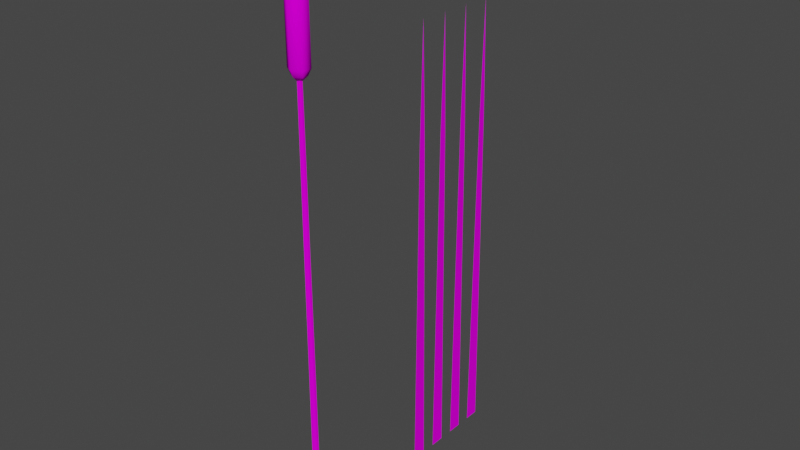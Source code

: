# Source: prop-cattail.blend  (saved by Blender 3.6.11; exported with 4.5.12 LTS)
import bpy
from mathutils import Matrix  # noqa: F401  (used for matrix-valued properties, if any)

bpy.ops.wm.read_factory_settings(use_empty=True)
scene = bpy.context.scene
scene.name = 'Scene'

# ---- collections
col_collection = bpy.data.collections.new('Collection'); scene.collection.children.link(col_collection)

# ---- images (referenced by path relative to the original .blend; pixels are not part of the script)
import os
ASSET_DIR = os.environ.get("B2B_ASSET_DIR", "")  # directory of the original .blend (textures are referenced by path, not embedded)
HERE = os.path.dirname(os.path.abspath(__file__))  # packed textures are extracted next to this script under _unpacked/

def load_image(name, relpath, width, height, colorspace="sRGB"):
    """Load a texture the original file referenced (path relative to the .blend, or extracted next to this script)."""
    p = next((c for c in (os.path.join(HERE, relpath), os.path.join(ASSET_DIR, relpath)) if relpath and os.path.exists(c)), "")
    if p:
        img = bpy.data.images.load(p, check_existing=True)
        img.name = name
    else:  # same state as the original file: an image datablock whose file is absent (Cycles renders it pink)
        img = bpy.data.images.new(name, width, height)
        img.source = "FILE"
        img.filepath = "//" + (relpath or name)
    img.colorspace_settings.name = colorspace
    return img
img_prop_cattail_diffuse_png = load_image('prop-cattail-diffuse.png', 'prop-cattail-diffuse.png', 1024, 1024, 'sRGB')

# ---- materials (node trees are filled in below, after node groups)
mat_cattail = bpy.data.materials.new('cattail')
mat_cattail.alpha_threshold = 0.0
mat_cattail.use_backface_culling = True
mat_cattail.roughness = 0.5
mat_cattail.line_color = (0.0, 0.0, 0.0, 1.0)

# ---- material node trees
mat_cattail.use_nodes = True; mat_cattail.node_tree.nodes.clear()
_N = mat_cattail.node_tree.nodes; _L = mat_cattail.node_tree.links
n0 = _N.new('ShaderNodeOutputMaterial'); n0.name = 'Material Output'; n0.location = (300, 300)
n1 = _N.new('ShaderNodeBsdfPrincipled'); n1.name = 'Principled BSDF'; n1.location = (10, 300)
n1.distribution = 'GGX'
n1.subsurface_method = 'RANDOM_WALK_SKIN'
n1.inputs[3].default_value = 1.45
n1.inputs[13].default_value = 0.0
n1.inputs[27].default_value = (0.0, 0.0, 0.0, 1.0)
n1.inputs[28].default_value = 1.0
n2 = _N.new('ShaderNodeTexImage'); n2.name = 'Image Texture'; n2.location = (-280, 280)
n2.image = img_prop_cattail_diffuse_png
_L.new(n1.outputs[0], n0.inputs[0])
_L.new(n2.outputs[0], n1.inputs[0])
n0.is_active_output = True

# ---- world
world_world = bpy.data.worlds.new('World'); scene.world = world_world
world_world.use_nodes = True; world_world.node_tree.nodes.clear()
_N = world_world.node_tree.nodes; _L = world_world.node_tree.links
n0 = _N.new('ShaderNodeOutputWorld'); n0.name = 'World Output'; n0.location = (300, 300)
n1 = _N.new('ShaderNodeBackground'); n1.name = 'Background'; n1.location = (10, 300)
n1.inputs[0].default_value = (0.05088, 0.05088, 0.05088, 1.0)
_L.new(n1.outputs[0], n0.inputs[0])
n0.is_active_output = True
world_world.color = (0.05088, 0.05088, 0.05088)
world_world.use_sun_shadow = False
world_world.sun_shadow_jitter_overblur = 0.0

# ---- meshes
me_circle = bpy.data.meshes.new('Circle')
me_circle.from_pydata([(0.0, -0.006388, 0.7313), (0.006388, 0.0, 0.7313), (-0.006388, 0.0, 0.7313), (0.0, 0.006388, 0.7313), (0.0, -0.002742, 0.8454), (0.002742, 0.0, 0.8454), (-0.002742, 0.0, 0.8454), (0.0, 0.002742, 0.8454), (-4.51e-18, 0.01016, 0.4783), (0.01016, -1.518e-09, 0.4783), (-0.01016, -1.518e-09, 0.4783), (4.51e-18, -0.01016, 0.4783), (-7.329e-18, 0.01523, -1.022), (0.01523, -1.346e-09, -1.022), (-0.01523, -1.346e-09, -1.022), (6.202e-18, -0.01523, -1.022), (0.0, 0.02433, 0.7153), (-8.08e-19, 0.03204, 0.6945), (-0.02774, 0.01602, 0.6945), (-0.02155, 0.01137, 0.715), (-0.02774, -0.01602, 0.6945), (-0.02155, -0.01137, 0.715), (0.0, -0.03204, 0.6945), (0.0, -0.02433, 0.7153), (0.02774, -0.01602, 0.6945), (0.02155, -0.01137, 0.715), (0.02774, 0.01602, 0.6945), (0.02155, 0.01137, 0.715), (-0.02115, 0.01001, 0.4919), (-0.02774, 0.01602, 0.5114), (1.84e-18, -0.02311, 0.4912), (0.0, -0.03204, 0.5114), (-0.02115, -0.01001, 0.4919), (-0.02774, -0.01602, 0.5114), (-1.026e-17, 0.02311, 0.4912), (-1.342e-17, 0.03204, 0.5114), (0.02774, 0.01602, 0.5114), (0.02115, 0.01001, 0.4919), (0.02774, -0.01602, 0.5114), (0.02115, -0.01001, 0.4919), (-0.01143, -1.475e-09, 0.1033), (-0.0127, -1.432e-09, -0.2717), (-0.01396, -1.389e-09, -0.6467), (5.779e-18, -0.01396, -0.6467), (5.356e-18, -0.0127, -0.2717), (4.933e-18, -0.01143, 0.1033), (0.01143, -1.475e-09, 0.1033), (0.0127, -1.432e-09, -0.2717), (0.01396, -1.389e-09, -0.6467), (-6.624e-18, 0.01396, -0.6467), (-5.92e-18, 0.0127, -0.2717), (-5.215e-18, 0.01143, 0.1033), (0.0, 0.475, -1.025), (0.0, 0.5, 0.525), (0.0, 0.525, -1.025), (0.0, 0.4885, 0.1375), (0.0, 0.484, -0.25), (0.0, 0.4795, -0.6375), (0.0, 0.5205, -0.6375), (0.0, 0.516, -0.25), (0.0, 0.5115, 0.1375), (0.0, 0.575, -1.025), (0.0, 0.6, 0.525), (0.0, 0.625, -1.025), (0.0, 0.5885, 0.1375), (0.0, 0.584, -0.25), (0.0, 0.5795, -0.6375), (0.0, 0.6205, -0.6375), (0.0, 0.616, -0.25), (0.0, 0.6115, 0.1375), (0.0, 0.675, -1.025), (0.0, 0.7, 0.525), (0.0, 0.725, -1.025), (0.0, 0.6885, 0.1375), (0.0, 0.684, -0.25), (0.0, 0.6795, -0.6375), (0.0, 0.7205, -0.6375), (0.0, 0.716, -0.25), (0.0, 0.7115, 0.1375), (0.0, 0.775, -1.025), (0.0, 0.8, 0.525), (0.0, 0.825, -1.025), (0.0, 0.7885, 0.1375), (0.0, 0.784, -0.25), (0.0, 0.7795, -0.6375), (0.0, 0.8205, -0.6375), (0.0, 0.816, -0.25), (0.0, 0.8115, 0.1375)], [], [(16, 3, 1, 27), (1, 25, 27), (23, 0, 2, 21), (34, 8, 10, 28), (25, 1, 0, 23), (26, 24, 38, 36), (24, 22, 31, 38), (22, 20, 33, 31), (20, 18, 29, 33), (17, 26, 36, 35), (19, 21, 2), (3, 2, 6, 7), (0, 1, 5, 4), (1, 3, 7, 5), (2, 0, 4, 6), (9, 37, 39), (32, 28, 10), (32, 10, 11, 30), (30, 11, 9, 39), (37, 9, 8, 34), (43, 42, 14, 15), (49, 48, 13, 12), (48, 43, 15, 13), (42, 49, 12, 14), (19, 2, 3, 16), (19, 16, 17, 18), (21, 19, 18, 20), (23, 21, 20, 22), (25, 23, 22, 24), (27, 25, 24, 26), (16, 27, 26, 17), (37, 34, 35, 36), (39, 37, 36, 38), (29, 35, 34, 28), (33, 29, 28, 32), (31, 33, 32, 30), (38, 31, 30, 39), (18, 17, 35, 29), (10, 8, 51, 40), (40, 51, 50, 41), (41, 50, 49, 42), (9, 11, 45, 46), (46, 45, 44, 47), (47, 44, 43, 48), (8, 9, 46, 51), (51, 46, 47, 50), (50, 47, 48, 49), (11, 10, 40, 45), (45, 40, 41, 44), (44, 41, 42, 43), (57, 52, 54, 58), (53, 55, 60), (55, 56, 59, 60), (56, 57, 58, 59), (66, 61, 63, 67), (62, 64, 69), (64, 65, 68, 69), (65, 66, 67, 68), (75, 70, 72, 76), (71, 73, 78), (73, 74, 77, 78), (74, 75, 76, 77), (84, 79, 81, 85), (80, 82, 87), (82, 83, 86, 87), (83, 84, 85, 86)])
me_circle.polygons.foreach_set('use_smooth', [1, 1, 1, 1, 1, 1, 1, 1, 1, 1, 1, 1, 1, 1, 1, 1, 1, 1, 1, 1, 1, 1, 1, 1, 1, 1, 1, 1, 1, 1, 1, 1, 1, 1, 1, 1, 1, 1, 1, 1, 1, 1, 1, 1, 1, 1, 1, 1, 1, 1, 0, 0, 0, 0, 0, 0, 0, 0, 0, 0, 0, 0, 0, 0, 0, 0])
_k = set([(0, 1), (0, 2), (1, 3), (2, 3), (8, 9), (8, 10), (9, 11), (10, 11)])
me_circle.attributes.new('sharp_edge', 'BOOLEAN', 'EDGE').data.foreach_set('value', [ (min(e.vertices), max(e.vertices)) in _k for e in me_circle.edges])
_uv = me_circle.uv_layers.new(name='UVMap')
_uv.uv.foreach_set('vector', [0.9822, 0.9635, 0.9722, 0.9877, 0.9625, 0.9895, 0.9548, 0.9633, 0.934, 0.9873, 0.9216, 0.963, 0.9464, 0.963, 0.8774, 0.9635, 0.8673, 0.9877, 0.8576, 0.9895, 0.8499, 0.9633, 0.7816, 0.7162, 0.7889, 0.6977, 0.8043, 0.6951, 0.8087, 0.7166, 0.9132, 0.9633, 0.9055, 0.9895, 0.8958, 0.9877, 0.8858, 0.9635, 0.9514, 0.9397, 0.9165, 0.9397, 0.9165, 0.7398, 0.9514, 0.7398, 0.9165, 0.9397, 0.8816, 0.9397, 0.8816, 0.7398, 0.9165, 0.7398, 0.8816, 0.9397, 0.8466, 0.9397, 0.8466, 0.7398, 0.8816, 0.7398, 0.8466, 0.9397, 0.8117, 0.9397, 0.8117, 0.7398, 0.8466, 0.7398, 0.9864, 0.9397, 0.9514, 0.9397, 0.9514, 0.7398, 0.9864, 0.7398, 0.8167, 0.963, 0.8415, 0.963, 0.8291, 0.9873, 0.7195, 0.8556, 0.7294, 0.855, 0.735, 0.9794, 0.7308, 0.9797, 0.7392, 0.8547, 0.7491, 0.855, 0.7435, 0.9794, 0.7392, 0.9793, 0.7491, 0.855, 0.7589, 0.8556, 0.7477, 0.9797, 0.7435, 0.9794, 0.7294, 0.855, 0.7392, 0.8547, 0.7392, 0.9793, 0.735, 0.9794, 0.934, 0.6984, 0.9449, 0.7174, 0.9231, 0.7174, 0.8401, 0.7174, 0.8182, 0.7174, 0.8291, 0.6984, 0.8495, 0.7166, 0.8539, 0.6951, 0.8694, 0.6977, 0.8767, 0.7162, 0.8864, 0.7162, 0.8937, 0.6977, 0.9092, 0.6951, 0.9136, 0.7166, 0.9544, 0.7166, 0.9588, 0.6951, 0.9742, 0.6977, 0.9815, 0.7162, 0.03783, 0.2571, 0.02502, 0.2572, 0.02386, 0.01402, 0.03783, 0.01399, 0.06344, 0.2572, 0.05063, 0.2572, 0.0518, 0.01402, 0.06576, 0.01412, 0.05063, 0.2572, 0.03783, 0.2571, 0.03783, 0.01399, 0.0518, 0.01402, 0.02502, 0.2572, 0.01222, 0.2572, 0.009891, 0.01412, 0.02386, 0.01402, 0.8084, 0.9633, 0.8006, 0.9895, 0.7909, 0.9877, 0.7809, 0.9635, 0.8084, 0.9633, 0.7809, 0.9635, 0.7767, 0.9397, 0.8117, 0.9397, 0.8415, 0.963, 0.8167, 0.963, 0.8117, 0.9397, 0.8466, 0.9397, 0.8774, 0.9635, 0.8499, 0.9633, 0.8466, 0.9397, 0.8816, 0.9397, 0.9132, 0.9633, 0.8858, 0.9635, 0.8816, 0.9397, 0.9165, 0.9397, 0.9464, 0.963, 0.9216, 0.963, 0.9165, 0.9397, 0.9514, 0.9397, 0.9822, 0.9635, 0.9548, 0.9633, 0.9514, 0.9397, 0.9864, 0.9397, 0.9544, 0.7166, 0.9815, 0.7162, 0.9864, 0.7398, 0.9514, 0.7398, 0.9231, 0.7174, 0.9449, 0.7174, 0.9514, 0.7398, 0.9165, 0.7398, 0.8117, 0.7398, 0.7767, 0.7398, 0.7816, 0.7162, 0.8087, 0.7166, 0.8466, 0.7398, 0.8117, 0.7398, 0.8182, 0.7174, 0.8401, 0.7174, 0.8816, 0.7398, 0.8466, 0.7398, 0.8495, 0.7166, 0.8767, 0.7162, 0.9165, 0.7398, 0.8816, 0.7398, 0.8864, 0.7162, 0.9136, 0.7166, 0.8117, 0.9397, 0.7767, 0.9397, 0.7767, 0.7398, 0.8117, 0.7398, 0.02852, 0.9866, 0.0192, 0.9866, 0.01688, 0.7435, 0.02735, 0.7434, 0.02735, 0.7434, 0.01688, 0.7435, 0.01455, 0.5004, 0.02619, 0.5003, 0.02619, 0.5003, 0.01455, 0.5004, 0.01222, 0.2572, 0.02502, 0.2572, 0.04714, 0.9866, 0.03783, 0.9865, 0.03783, 0.7434, 0.0483, 0.7434, 0.0483, 0.7434, 0.03783, 0.7434, 0.03783, 0.5003, 0.04947, 0.5003, 0.04947, 0.5003, 0.03783, 0.5003, 0.03783, 0.2571, 0.05063, 0.2572, 0.05645, 0.9866, 0.04714, 0.9866, 0.0483, 0.7434, 0.05878, 0.7435, 0.05878, 0.7435, 0.0483, 0.7434, 0.04947, 0.5003, 0.06111, 0.5004, 0.06111, 0.5004, 0.04947, 0.5003, 0.05063, 0.2572, 0.06344, 0.2572, 0.03783, 0.9865, 0.02852, 0.9866, 0.02735, 0.7434, 0.03783, 0.7434, 0.03783, 0.7434, 0.02735, 0.7434, 0.02619, 0.5003, 0.03783, 0.5003, 0.03783, 0.5003, 0.02619, 0.5003, 0.02502, 0.2572, 0.03783, 0.2571, 0.08278, 0.2571, 0.07996, 0.01412, 0.1113, 0.01412, 0.1085, 0.2571, 0.09564, 0.9859, 0.08841, 0.7429, 0.1029, 0.7429, 0.08841, 0.7429, 0.0856, 0.5, 0.1057, 0.5, 0.1029, 0.7429, 0.0856, 0.5, 0.08278, 0.2571, 0.1085, 0.2571, 0.1057, 0.5, 0.1344, 0.2571, 0.1316, 0.01412, 0.163, 0.01412, 0.1601, 0.2571, 0.1473, 0.9859, 0.1401, 0.7429, 0.1545, 0.7429, 0.1401, 0.7429, 0.1372, 0.5, 0.1573, 0.5, 0.1545, 0.7429, 0.1372, 0.5, 0.1344, 0.2571, 0.1601, 0.2571, 0.1573, 0.5, 0.1861, 0.2571, 0.1833, 0.01412, 0.2146, 0.01412, 0.2118, 0.2571, 0.1989, 0.9859, 0.1917, 0.7429, 0.2062, 0.7429, 0.1917, 0.7429, 0.1889, 0.5, 0.209, 0.5, 0.2062, 0.7429, 0.1889, 0.5, 0.1861, 0.2571, 0.2118, 0.2571, 0.209, 0.5, 0.2409, 0.2571, 0.2381, 0.01412, 0.2694, 0.01412, 0.2666, 0.2571, 0.2537, 0.9859, 0.2465, 0.7429, 0.261, 0.7429, 0.2465, 0.7429, 0.2437, 0.5, 0.2638, 0.5, 0.261, 0.7429, 0.2437, 0.5, 0.2409, 0.2571, 0.2666, 0.2571, 0.2638, 0.5])
me_circle.materials.append(mat_cattail)
me_circle.update()

# ---- objects
ob_prop_cattail = bpy.data.objects.new('prop-cattail', me_circle)

# ---- transforms, parenting, visibility, modifiers, constraints
ob_prop_cattail.location = (0.0, 0.0, 1.0)
_m = ob_prop_cattail.modifiers.new('EdgeSplit', 'EDGE_SPLIT')
_m.use_edge_angle = False

# ---- collection membership
col_collection.objects.link(ob_prop_cattail)

# ---- scene / render settings (as saved in the file)
scene.frame_start = 1; scene.frame_end = 250; scene.frame_set(1)
scene.render.engine = 'CYCLES'
scene.render.fps = 30
scene.cycles.sampling_pattern = 'TABULATED_SOBOL'
scene.cycles.bake_type = 'DIFFUSE'
scene.view_settings.view_transform = 'Filmic'
bpy.context.view_layer.update()

# ---- added for rendering (the .blend has no active camera and no usable light): camera, sun
cam_auto = bpy.data.cameras.new('AutoCamera')
cam_auto.lens = 50.0
cam_auto.sensor_width = 36.0
cam_auto.clip_end = 1000.0
ob_auto_camera = bpy.data.objects.new('AutoCamera', cam_auto)
scene.collection.objects.link(ob_auto_camera)
ob_auto_camera.location = (1.90428, -1.88866, 2.43365)
ob_auto_camera.rotation_euler = (1.09748, -7.21219e-08, 0.694738)
scene.camera = ob_auto_camera
light_auto_sun = bpy.data.lights.new('AutoSun', 'SUN')
light_auto_sun.energy = 3.0
light_auto_sun.angle = 0.0523599
ob_auto_sun = bpy.data.objects.new('AutoSun', light_auto_sun)
scene.collection.objects.link(ob_auto_sun)
ob_auto_sun.rotation_euler = (0.872665, 0.174533, 0.523599)
bpy.context.view_layer.update()
